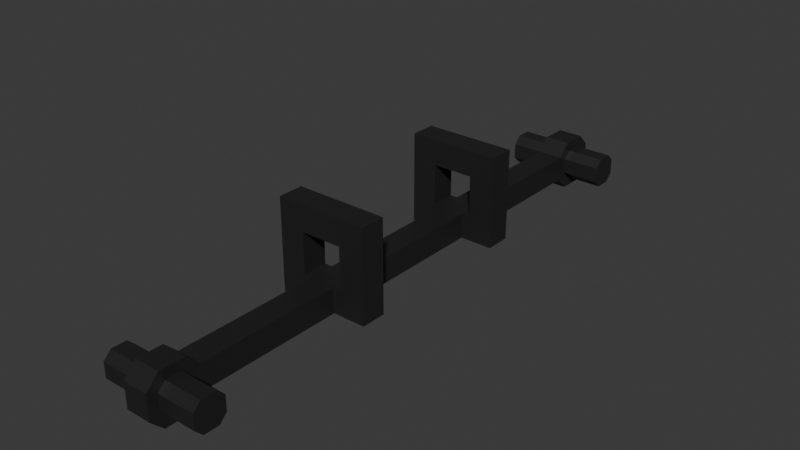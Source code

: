# Source: SM_Chest_Ship_Small_Crossbar.blend  (saved by Blender 4.5.90; exported with 4.5.12 LTS)
import bpy
from mathutils import Matrix  # noqa: F401  (used for matrix-valued properties, if any)

bpy.ops.wm.read_factory_settings(use_empty=True)
scene = bpy.context.scene
scene.name = 'Scene'

# ---- collections
col_collection = bpy.data.collections.new('Collection'); scene.collection.children.link(col_collection)

# ---- materials (node trees are filled in below, after node groups)
mat_metal_011 = bpy.data.materials.new('Metal.011')

# ---- material node trees
mat_metal_011.use_nodes = True; mat_metal_011.node_tree.nodes.clear()
_N = mat_metal_011.node_tree.nodes; _L = mat_metal_011.node_tree.links
n0 = _N.new('ShaderNodeBsdfPrincipled'); n0.name = 'Principled BSDF'; n0.location = (-200, 100)
n0.inputs[0].default_value = (0.01521, 0.01521, 0.01521, 1.0)
n1 = _N.new('ShaderNodeOutputMaterial'); n1.name = 'Material Output'; n1.location = (200, 100)
_L.new(n0.outputs[0], n1.inputs[0])
n1.is_active_output = True

# ---- world
world_world = bpy.data.worlds.new('World'); scene.world = world_world
world_world.use_nodes = True; world_world.node_tree.nodes.clear()
_N = world_world.node_tree.nodes; _L = world_world.node_tree.links
n0 = _N.new('ShaderNodeOutputWorld'); n0.name = 'World Output'; n0.location = (300, 300)
n1 = _N.new('ShaderNodeBackground'); n1.name = 'Background'; n1.location = (10, 300)
n1.inputs[0].default_value = (0.05088, 0.05088, 0.05088, 1.0)
_L.new(n1.outputs[0], n0.inputs[0])
n0.is_active_output = True
world_world.color = (0.05088, 0.05088, 0.05088)
world_world.sun_shadow_jitter_overblur = 0.0

# ---- meshes
me_cube_022 = bpy.data.meshes.new('Cube.022')
me_cube_022.from_pydata([(0.06525, -0.01914, -0.0195), (0.06525, -0.01914, 0.01879), (0.06525, 0.01914, -0.0195), (0.06525, 0.01914, 0.01879), (-0.0228, -0.01914, -0.01184), (-0.0228, -0.01914, 0.01113), (-0.01132, -0.01914, 0.02262), (0.01165, -0.01914, 0.02262), (0.02314, -0.01914, 0.01113), (0.01165, -0.01914, -0.02332), (-0.01132, -0.01914, -0.02332), (-0.0228, 0.01914, 0.01113), (0.02314, 0.01914, 0.01113), (-0.01132, 0.01914, -0.02332), (-0.0228, 0.01914, -0.01184), (-0.01132, 0.01914, 0.02262), (0.01165, 0.01914, 0.02262), (0.01165, 0.01914, -0.02332), (0.02314, 0.01914, -0.01184), (0.02314, -0.01914, -0.01184), (0.03845, -0.01914, -0.0195), (0.03845, -0.01914, 0.01879), (-0.03812, -0.01914, 0.01879), (-0.03812, -0.01914, -0.0195), (-0.01898, -0.01914, 0.03793), (0.01931, -0.01914, 0.03793), (-0.01898, -0.01914, -0.03864), (0.01931, -0.01914, -0.03864), (0.01931, 0.01914, -0.03864), (0.03845, 0.01914, -0.0195), (0.03845, 0.01914, 0.01879), (-0.03812, 0.01914, 0.01879), (-0.01898, 0.01914, 0.03793), (-0.01898, 0.01914, -0.03864), (-0.03812, 0.01914, -0.0195), (0.01931, 0.01914, 0.03793), (0.02314, -0.07657, -0.01184), (0.02314, -0.07657, 0.01113), (-0.0228, -0.07657, 0.01113), (-0.0228, -0.07657, -0.01184), (-0.01132, -0.07657, 0.02262), (0.01165, -0.07657, 0.02262), (-0.01132, -0.07657, -0.02332), (0.01165, -0.07657, -0.02332), (0.01165, 0.07657, -0.02332), (0.02314, 0.07657, -0.01184), (0.02314, 0.07657, 0.01113), (-0.0228, 0.07657, 0.01113), (-0.01132, 0.07657, 0.02262), (-0.01132, 0.07657, -0.02332), (-0.0228, 0.07657, -0.01184), (0.01165, 0.07657, 0.02262), (0.7544, 0.01914, -0.0195), (0.7544, 0.01914, 0.01879), (0.7544, -0.01914, -0.0195), (0.7544, -0.01914, 0.01879), (0.8424, 0.01914, -0.01184), (0.8424, 0.01914, 0.01113), (0.8309, 0.01914, 0.02262), (0.8079, 0.01914, 0.02262), (0.7965, 0.01914, 0.01113), (0.8079, 0.01914, -0.02332), (0.8309, 0.01914, -0.02332), (0.8424, -0.01914, 0.01113), (0.7965, -0.01914, 0.01113), (0.8309, -0.01914, -0.02332), (0.8424, -0.01914, -0.01184), (0.8309, -0.01914, 0.02262), (0.8079, -0.01914, 0.02262), (0.8079, -0.01914, -0.02332), (0.7965, -0.01914, -0.01184), (0.7965, 0.01914, -0.01184), (0.7812, 0.01914, -0.0195), (0.7811, 0.01914, 0.01879), (0.8577, 0.01914, 0.01879), (0.8577, 0.01914, -0.0195), (0.8386, 0.01914, 0.03793), (0.8003, 0.01914, 0.03793), (0.8386, 0.01914, -0.03864), (0.8003, 0.01914, -0.03864), (0.8003, -0.01914, -0.03864), (0.7812, -0.01914, -0.0195), (0.7812, -0.01914, 0.01879), (0.8577, -0.01914, 0.01879), (0.8386, -0.01914, 0.03793), (0.8386, -0.01914, -0.03864), (0.8577, -0.01914, -0.0195), (0.8003, -0.01914, 0.03793), (0.7965, 0.07657, -0.01184), (0.7965, 0.07657, 0.01113), (0.8424, 0.07657, 0.01113), (0.8424, 0.07657, -0.01184), (0.8309, 0.07657, 0.02262), (0.8079, 0.07657, 0.02262), (0.8309, 0.07657, -0.02332), (0.8079, 0.07657, -0.02332), (0.8079, -0.07657, -0.02332), (0.7965, -0.07657, -0.01184), (0.7965, -0.07657, 0.01113), (0.8424, -0.07657, 0.01113), (0.8309, -0.07657, 0.02262), (0.8309, -0.07657, -0.02332), (0.8424, -0.07657, -0.01184), (0.8079, -0.07657, 0.02262), (0.5247, -0.01914, 0.01879), (0.5247, 0.01914, 0.01879), (0.5247, 0.01914, -0.0195), (0.5247, -0.01914, -0.0195), (0.5629, -0.01914, 0.01879), (0.5629, 0.01914, 0.01879), (0.5629, 0.01914, -0.0195), (0.5629, -0.01914, -0.0195), (0.2949, -0.01914, 0.01879), (0.2949, 0.01914, 0.01879), (0.2949, 0.01914, -0.0195), (0.2949, -0.01914, -0.0195), (0.2567, -0.01914, 0.01879), (0.2567, 0.01914, 0.01879), (0.2567, 0.01914, -0.0195), (0.2567, -0.01914, -0.0195), (0.5247, 0.03063, 0.01879), (0.5247, 0.03063, -0.0195), (0.5629, 0.03063, 0.01879), (0.5629, 0.03063, -0.0195), (0.2567, 0.03063, 0.01879), (0.2949, 0.03063, 0.01879), (0.2567, 0.03063, -0.0195), (0.2949, 0.03063, -0.0195), (0.5247, 0.06891, 0.01879), (0.5247, 0.06891, -0.0195), (0.5629, 0.06891, 0.01879), (0.5629, 0.06891, -0.0195), (0.2567, 0.06891, 0.01879), (0.2949, 0.06891, 0.01879), (0.2567, 0.06891, -0.0195), (0.2949, 0.06891, -0.0195), (0.5247, 0.03063, 0.08004), (0.5629, 0.03063, 0.08004), (0.2567, 0.03063, 0.08004), (0.2949, 0.03063, 0.08004), (0.5247, 0.06891, 0.08004), (0.5629, 0.06891, 0.08004), (0.2567, 0.06891, 0.08004), (0.2949, 0.06891, 0.08004), (0.5247, 0.03063, 0.1183), (0.5629, 0.03063, 0.1183), (0.2567, 0.03063, 0.1183), (0.2949, 0.03063, 0.1183), (0.5247, 0.06891, 0.1183), (0.5629, 0.06891, 0.1183), (0.2567, 0.06891, 0.1183), (0.2949, 0.06891, 0.1183), (0.5247, -0.03063, 0.08004), (0.5629, -0.03063, 0.08004), (0.2567, -0.03063, 0.08004), (0.2949, -0.03063, 0.08004), (0.5247, -0.03063, 0.1183), (0.5629, -0.03063, 0.1183), (0.2567, -0.03063, 0.1183), (0.2949, -0.03063, 0.1183), (0.5247, -0.06891, 0.08004), (0.5629, -0.06891, 0.08004), (0.2567, -0.06891, 0.08004), (0.2949, -0.06891, 0.08004), (0.5247, -0.06891, 0.1183), (0.5629, -0.06891, 0.1183), (0.2567, -0.06891, 0.1183), (0.2949, -0.06891, 0.1183), (0.5247, -0.03063, 0.01879), (0.5629, -0.03063, 0.01879), (0.2567, -0.03063, 0.01879), (0.2949, -0.03063, 0.01879), (0.5247, -0.06891, 0.01879), (0.5629, -0.06891, 0.01879), (0.2567, -0.06891, 0.01879), (0.2949, -0.06891, 0.01879), (0.5247, -0.03063, -0.0195), (0.5247, -0.03063, 0.01879), (0.5629, -0.03063, 0.01879), (0.5629, -0.03063, -0.0195), (0.2567, -0.03063, 0.01879), (0.2949, -0.03063, 0.01879), (0.2567, -0.03063, -0.0195), (0.2949, -0.03063, -0.0195), (0.5247, -0.06891, -0.0195), (0.5247, -0.06891, 0.01879), (0.5629, -0.06891, 0.01879), (0.5629, -0.06891, -0.0195), (0.2567, -0.06891, 0.01879), (0.2949, -0.06891, 0.01879), (0.2567, -0.06891, -0.0195), (0.2949, -0.06891, -0.0195)], [], [(1, 3, 30, 21), (1, 21, 20, 0), (31, 34, 23, 22), (30, 35, 25, 21), (35, 32, 24, 25), (22, 24, 32, 31), (26, 23, 34, 33), (19, 20, 21, 8), (5, 22, 23, 4), (6, 24, 22, 5), (8, 21, 25, 7), (7, 25, 24, 6), (10, 26, 27, 9), (4, 23, 26, 10), (18, 29, 28, 17), (12, 30, 29, 18), (11, 31, 32, 15), (17, 28, 33, 13), (13, 33, 34, 14), (15, 32, 35, 16), (16, 35, 30, 12), (14, 34, 31, 11), (9, 27, 20, 19), (28, 29, 20, 27), (26, 33, 28, 27), (7, 41, 37, 8), (12, 46, 51, 16), (36, 37, 41, 40, 38, 39, 42, 43), (5, 38, 40, 6), (4, 39, 38, 5), (8, 37, 36, 19), (19, 36, 43, 9), (10, 42, 39, 4), (9, 43, 42, 10), (6, 40, 41, 7), (45, 44, 49, 50, 47, 48, 51, 46), (14, 50, 49, 13), (18, 45, 46, 12), (15, 48, 47, 11), (11, 47, 50, 14), (16, 51, 48, 15), (17, 44, 45, 18), (13, 49, 44, 17), (0, 20, 29, 2), (3, 2, 29, 30), (53, 55, 82, 73), (53, 73, 72, 52), (83, 86, 75, 74), (82, 87, 77, 73), (87, 84, 76, 77), (74, 76, 84, 83), (78, 75, 86, 85), (71, 72, 73, 60), (57, 74, 75, 56), (58, 76, 74, 57), (60, 73, 77, 59), (59, 77, 76, 58), (62, 78, 79, 61), (56, 75, 78, 62), (70, 81, 80, 69), (64, 82, 81, 70), (63, 83, 84, 67), (69, 80, 85, 65), (65, 85, 86, 66), (67, 84, 87, 68), (68, 87, 82, 64), (66, 86, 83, 63), (61, 79, 72, 71), (80, 81, 72, 79), (78, 85, 80, 79), (59, 93, 89, 60), (64, 98, 103, 68), (88, 89, 93, 92, 90, 91, 94, 95), (57, 90, 92, 58), (56, 91, 90, 57), (60, 89, 88, 71), (71, 88, 95, 61), (62, 94, 91, 56), (61, 95, 94, 62), (58, 92, 93, 59), (97, 96, 101, 102, 99, 100, 103, 98), (66, 102, 101, 65), (70, 97, 98, 64), (67, 100, 99, 63), (63, 99, 102, 66), (68, 103, 100, 67), (69, 96, 97, 70), (65, 101, 96, 69), (52, 72, 81, 54), (55, 54, 81, 82), (108, 55, 53, 109), (110, 52, 54, 111), (110, 109, 53, 52), (111, 54, 55, 108), (115, 107, 104, 112), (114, 113, 105, 106), (114, 106, 107, 115), (112, 104, 105, 113), (111, 108, 178, 179), (118, 117, 124, 126), (106, 110, 111, 107), (104, 108, 109, 105), (116, 112, 113, 117), (118, 114, 115, 119), (105, 109, 122, 120), (115, 112, 181, 183), (0, 119, 116, 1), (2, 3, 117, 118), (2, 118, 119, 0), (1, 116, 117, 3), (133, 132, 142, 143), (125, 127, 135, 133), (114, 118, 126, 127), (106, 105, 120, 121), (110, 106, 121, 123), (117, 113, 125, 124), (109, 110, 123, 122), (113, 114, 127, 125), (129, 128, 130, 131), (134, 132, 133, 135), (123, 121, 129, 131), (121, 120, 128, 129), (126, 124, 132, 134), (127, 126, 134, 135), (122, 123, 131, 130), (122, 130, 141, 137), (144, 136, 152, 156), (143, 142, 150, 151), (128, 120, 136, 140), (125, 133, 143, 139), (120, 122, 137, 136), (130, 128, 140, 141), (132, 124, 138, 142), (124, 125, 139, 138), (146, 147, 151, 150), (144, 145, 149, 148), (140, 136, 144, 148), (139, 143, 151, 147), (141, 140, 148, 149), (138, 139, 155, 154), (137, 141, 149, 145), (142, 138, 146, 150), (157, 156, 164, 165), (155, 159, 167, 163), (147, 146, 158, 159), (139, 147, 159, 155), (136, 137, 153, 152), (137, 145, 157, 153), (146, 138, 154, 158), (145, 144, 156, 157), (162, 163, 167, 166), (160, 161, 165, 164), (160, 152, 168, 172), (153, 157, 165, 161), (158, 154, 162, 166), (159, 158, 166, 167), (152, 153, 169, 168), (156, 152, 160, 164), (168, 169, 173, 172), (170, 171, 175, 174), (161, 160, 172, 173), (155, 163, 175, 171), (154, 155, 171, 170), (162, 154, 170, 174), (153, 161, 173, 169), (163, 162, 174, 175), (180, 182, 190, 188), (177, 176, 184, 185), (119, 115, 183, 182), (108, 104, 177, 178), (116, 119, 182, 180), (104, 107, 176, 177), (107, 111, 179, 176), (112, 116, 180, 181), (184, 187, 186, 185), (190, 191, 189, 188), (182, 183, 191, 190), (179, 178, 186, 187), (178, 177, 185, 186), (183, 181, 189, 191), (181, 180, 188, 189), (176, 179, 187, 184)])
_uv = me_cube_022.uv_layers.new(name='UVMap')
_uv.uv.foreach_set('vector', [0.5685, 0.05031, 0.5685, 0.06874, 0.8568, 0.7, 0.8568, 0.7063, 0.5685, 0.05031, 0.8568, 0.7063, 0.0, 0.0, 0.4315, 0.05031, 0.8568, 0.7, 0.8568, 0.7, 0.8568, 0.7063, 0.8568, 0.7063, 0.8568, 0.7, 0.8568, 0.7, 0.8568, 0.7063, 0.8568, 0.7063, 0.8568, 0.7, 0.8568, 0.7, 0.8568, 0.7063, 0.8568, 0.7063, 0.8568, 0.7063, 0.8568, 0.7063, 0.8568, 0.7, 0.8568, 0.7, 0.8568, 0.7063, 0.8568, 0.7063, 0.8568, 0.7, 0.8568, 0.7, 0.4302, 0.3546, 0.0, 0.0, 0.8568, 0.7063, 0.7497, 0.618, 0.8245, 0.6796, 0.8568, 0.7063, 0.8568, 0.7063, 0.8181, 0.6743, 0.8228, 0.6782, 0.8568, 0.7063, 0.8568, 0.7063, 0.8245, 0.6796, 0.7497, 0.618, 0.8568, 0.7063, 0.8568, 0.7063, 0.8091, 0.6669, 0.8091, 0.6669, 0.8568, 0.7063, 0.8568, 0.7063, 0.8228, 0.6782, 0.7842, 0.6464, 0.8568, 0.7063, 0.8568, 0.7063, 0.7223, 0.5953, 0.8181, 0.6743, 0.8568, 0.7063, 0.8568, 0.7063, 0.7842, 0.6464, 0.8568, 0.7, 0.8568, 0.7, 0.8568, 0.7, 0.8568, 0.7, 0.8568, 0.7, 0.8568, 0.7, 0.8568, 0.7, 0.8568, 0.7, 0.8568, 0.7, 0.8568, 0.7, 0.8568, 0.7, 0.8568, 0.7, 0.8568, 0.7, 0.8568, 0.7, 0.8568, 0.7, 0.8568, 0.7, 0.8568, 0.7, 0.8568, 0.7, 0.8568, 0.7, 0.8568, 0.7, 0.8568, 0.7, 0.8568, 0.7, 0.8568, 0.7, 0.8568, 0.7, 0.8568, 0.7, 0.8568, 0.7, 0.8568, 0.7, 0.8568, 0.7, 0.8568, 0.7, 0.8568, 0.7, 0.8568, 0.7, 0.8568, 0.7, 0.7223, 0.5953, 0.8568, 0.7063, 0.0, 0.0, 0.4302, 0.3546, 0.8568, 0.7, 0.8568, 0.7, 0.0, 0.0, 0.8568, 0.7063, 0.8568, 0.7063, 0.8568, 0.7, 0.8568, 0.7, 0.0, 0.0, 0.8091, 0.6669, 0.8091, 0.6669, 0.7497, 0.618, 0.7497, 0.618, 0.8568, 0.7, 0.8568, 0.7, 0.8568, 0.7, 0.8568, 0.7, 0.4302, 0.3546, 0.7497, 0.618, 0.8091, 0.6669, 0.8228, 0.6782, 0.8245, 0.6796, 0.8181, 0.6743, 0.7842, 0.6464, 0.7223, 0.5953, 0.8245, 0.6796, 0.8245, 0.6796, 0.8228, 0.6782, 0.8228, 0.6782, 0.8181, 0.6743, 0.8181, 0.6743, 0.8245, 0.6796, 0.8245, 0.6796, 0.7497, 0.618, 0.7497, 0.618, 0.4302, 0.3546, 0.4302, 0.3546, 0.4302, 0.3546, 0.4302, 0.3546, 0.7223, 0.5953, 0.7223, 0.5953, 0.7842, 0.6464, 0.7842, 0.6464, 0.8181, 0.6743, 0.8181, 0.6743, 0.7223, 0.5953, 0.7223, 0.5953, 0.7842, 0.6464, 0.7842, 0.6464, 0.8228, 0.6782, 0.8228, 0.6782, 0.8091, 0.6669, 0.8091, 0.6669, 0.8568, 0.7, 0.8568, 0.7, 0.8568, 0.7, 0.8568, 0.7, 0.8568, 0.7, 0.8568, 0.7, 0.8568, 0.7, 0.8568, 0.7, 0.8568, 0.7, 0.8568, 0.7, 0.8568, 0.7, 0.8568, 0.7, 0.8568, 0.7, 0.8568, 0.7, 0.8568, 0.7, 0.8568, 0.7, 0.8568, 0.7, 0.8568, 0.7, 0.8568, 0.7, 0.8568, 0.7, 0.8568, 0.7, 0.8568, 0.7, 0.8568, 0.7, 0.8568, 0.7, 0.8568, 0.7, 0.8568, 0.7, 0.8568, 0.7, 0.8568, 0.7, 0.8568, 0.7, 0.8568, 0.7, 0.8568, 0.7, 0.8568, 0.7, 0.8568, 0.7, 0.8568, 0.7, 0.8568, 0.7, 0.8568, 0.7, 0.4315, 0.05031, 0.0, 0.0, 0.8568, 0.7, 0.4315, 0.06874, 0.5685, 0.06874, 0.4315, 0.06874, 0.8568, 0.7, 0.8568, 0.7, 0.5685, 0.05031, 0.5685, 0.06874, 0.8568, 0.7, 0.8568, 0.7063, 0.5685, 0.05031, 0.8568, 0.7063, 0.0, 0.0, 0.4315, 0.05031, 0.8568, 0.7, 0.8568, 0.7, 0.8568, 0.7063, 0.8568, 0.7063, 0.8568, 0.7, 0.8568, 0.7, 0.8568, 0.7063, 0.8568, 0.7063, 0.8568, 0.7, 0.8568, 0.7, 0.8568, 0.7063, 0.8568, 0.7063, 0.8568, 0.7063, 0.8568, 0.7063, 0.8568, 0.7, 0.8568, 0.7, 0.8568, 0.7063, 0.8568, 0.7063, 0.8568, 0.7, 0.8568, 0.7, 0.4302, 0.3546, 0.0, 0.0, 0.8568, 0.7063, 0.7497, 0.618, 0.8245, 0.6796, 0.8568, 0.7063, 0.8568, 0.7063, 0.8181, 0.6743, 0.8228, 0.6782, 0.8568, 0.7063, 0.8568, 0.7063, 0.8245, 0.6796, 0.7497, 0.618, 0.8568, 0.7063, 0.8568, 0.7063, 0.8091, 0.6669, 0.8091, 0.6669, 0.8568, 0.7063, 0.8568, 0.7063, 0.8228, 0.6782, 0.7842, 0.6464, 0.8568, 0.7063, 0.8568, 0.7063, 0.7223, 0.5953, 0.8181, 0.6743, 0.8568, 0.7063, 0.8568, 0.7063, 0.7842, 0.6464, 0.8568, 0.7, 0.8568, 0.7, 0.8568, 0.7, 0.8568, 0.7, 0.8568, 0.7, 0.8568, 0.7, 0.8568, 0.7, 0.8568, 0.7, 0.8568, 0.7, 0.8568, 0.7, 0.8568, 0.7, 0.8568, 0.7, 0.8568, 0.7, 0.8568, 0.7, 0.8568, 0.7, 0.8568, 0.7, 0.8568, 0.7, 0.8568, 0.7, 0.8568, 0.7, 0.8568, 0.7, 0.8568, 0.7, 0.8568, 0.7, 0.8568, 0.7, 0.8568, 0.7, 0.8568, 0.7, 0.8568, 0.7, 0.8568, 0.7, 0.8568, 0.7, 0.8568, 0.7, 0.8568, 0.7, 0.8568, 0.7, 0.8568, 0.7, 0.7223, 0.5953, 0.8568, 0.7063, 0.0, 0.0, 0.4302, 0.3546, 0.8568, 0.7, 0.8568, 0.7, 0.0, 0.0, 0.8568, 0.7063, 0.8568, 0.7063, 0.8568, 0.7, 0.8568, 0.7, 0.0, 0.0, 0.8091, 0.6669, 0.8091, 0.6669, 0.7497, 0.618, 0.7497, 0.618, 0.8568, 0.7, 0.8568, 0.7, 0.8568, 0.7, 0.8568, 0.7, 0.4302, 0.3546, 0.7497, 0.618, 0.8091, 0.6669, 0.8228, 0.6782, 0.8245, 0.6796, 0.8181, 0.6743, 0.7842, 0.6464, 0.7223, 0.5953, 0.8245, 0.6796, 0.8245, 0.6796, 0.8228, 0.6782, 0.8228, 0.6782, 0.8181, 0.6743, 0.8181, 0.6743, 0.8245, 0.6796, 0.8245, 0.6796, 0.7497, 0.618, 0.7497, 0.618, 0.4302, 0.3546, 0.4302, 0.3546, 0.4302, 0.3546, 0.4302, 0.3546, 0.7223, 0.5953, 0.7223, 0.5953, 0.7842, 0.6464, 0.7842, 0.6464, 0.8181, 0.6743, 0.8181, 0.6743, 0.7223, 0.5953, 0.7223, 0.5953, 0.7842, 0.6464, 0.7842, 0.6464, 0.8228, 0.6782, 0.8228, 0.6782, 0.8091, 0.6669, 0.8091, 0.6669, 0.8568, 0.7, 0.8568, 0.7, 0.8568, 0.7, 0.8568, 0.7, 0.8568, 0.7, 0.8568, 0.7, 0.8568, 0.7, 0.8568, 0.7, 0.8568, 0.7, 0.8568, 0.7, 0.8568, 0.7, 0.8568, 0.7, 0.8568, 0.7, 0.8568, 0.7, 0.8568, 0.7, 0.8568, 0.7, 0.8568, 0.7, 0.8568, 0.7, 0.8568, 0.7, 0.8568, 0.7, 0.8568, 0.7, 0.8568, 0.7, 0.8568, 0.7, 0.8568, 0.7, 0.8568, 0.7, 0.8568, 0.7, 0.8568, 0.7, 0.8568, 0.7, 0.8568, 0.7, 0.8568, 0.7, 0.8568, 0.7, 0.8568, 0.7, 0.8568, 0.7, 0.8568, 0.7, 0.8568, 0.7, 0.8568, 0.7, 0.4315, 0.05031, 0.0, 0.0, 0.8568, 0.7, 0.4315, 0.06874, 0.5685, 0.06874, 0.4315, 0.06874, 0.8568, 0.7, 0.8568, 0.7, 0.5685, 0.06362, 0.5685, 0.06874, 0.5685, 0.05031, 0.5685, 0.05543, 0.4315, 0.05543, 0.4315, 0.05031, 0.4315, 0.06874, 0.4315, 0.06362, 0.4315, 0.05543, 0.5685, 0.05543, 0.5685, 0.05031, 0.4315, 0.05031, 0.4315, 0.06362, 0.4315, 0.06874, 0.5685, 0.06874, 0.5685, 0.06362, 0.4315, 0.05645, 0.4315, 0.0626, 0.5685, 0.0626, 0.5685, 0.05645, 0.4315, 0.0626, 0.5685, 0.0626, 0.5685, 0.05645, 0.4315, 0.05645, 0.4315, 0.0626, 0.4315, 0.05645, 0.4315, 0.0626, 0.4315, 0.05645, 0.5685, 0.05645, 0.5685, 0.0626, 0.5685, 0.05645, 0.5685, 0.0626, 0.4315, 0.06362, 0.5685, 0.06362, 0.5685, 0.06362, 0.4315, 0.06362, 0.4315, 0.06362, 0.5685, 0.06362, 0.5685, 0.06362, 0.4315, 0.06362, 0.4315, 0.05645, 0.4315, 0.05543, 0.4315, 0.06362, 0.4315, 0.0626, 0.5685, 0.0626, 0.5685, 0.06362, 0.5685, 0.05543, 0.5685, 0.05645, 0.5685, 0.05543, 0.5685, 0.05645, 0.5685, 0.0626, 0.5685, 0.06362, 0.4315, 0.06362, 0.4315, 0.0626, 0.4315, 0.05645, 0.4315, 0.05543, 0.5685, 0.05645, 0.5685, 0.05543, 0.5685, 0.05543, 0.5685, 0.05645, 0.4315, 0.05645, 0.5685, 0.05645, 0.5685, 0.05645, 0.4315, 0.05645, 0.4315, 0.05031, 0.4315, 0.05543, 0.5685, 0.05543, 0.5685, 0.05031, 0.4315, 0.06874, 0.5685, 0.06874, 0.5685, 0.06362, 0.4315, 0.06362, 0.4315, 0.06874, 0.4315, 0.06362, 0.4315, 0.05543, 0.4315, 0.05031, 0.5685, 0.05031, 0.5685, 0.05543, 0.5685, 0.06362, 0.5685, 0.06874, 0.5685, 0.0626, 0.5685, 0.06362, 0.5685, 0.06362, 0.5685, 0.0626, 0.5685, 0.0626, 0.4315, 0.0626, 0.4315, 0.0626, 0.5685, 0.0626, 0.4315, 0.0626, 0.4315, 0.06362, 0.4315, 0.06362, 0.4315, 0.0626, 0.4315, 0.05645, 0.5685, 0.05645, 0.5685, 0.05645, 0.4315, 0.05645, 0.4315, 0.05543, 0.4315, 0.05645, 0.4315, 0.05645, 0.4315, 0.05543, 0.5685, 0.06362, 0.5685, 0.0626, 0.5685, 0.0626, 0.5685, 0.06362, 0.5685, 0.05543, 0.4315, 0.05543, 0.4315, 0.05543, 0.5685, 0.05543, 0.5685, 0.0626, 0.4315, 0.0626, 0.4315, 0.0626, 0.5685, 0.0626, 0.4315, 0.05645, 0.5685, 0.05645, 0.5685, 0.05543, 0.4315, 0.05543, 0.4315, 0.06362, 0.5685, 0.06362, 0.5685, 0.0626, 0.4315, 0.0626, 0.4315, 0.05543, 0.4315, 0.05645, 0.4315, 0.05645, 0.4315, 0.05543, 0.4315, 0.05645, 0.5685, 0.05645, 0.5685, 0.05645, 0.4315, 0.05645, 0.4315, 0.06362, 0.5685, 0.06362, 0.5685, 0.06362, 0.4315, 0.06362, 0.4315, 0.0626, 0.4315, 0.06362, 0.4315, 0.06362, 0.4315, 0.0626, 0.5685, 0.05543, 0.4315, 0.05543, 0.4315, 0.05543, 0.5685, 0.05543, 0.5685, 0.05543, 0.5685, 0.05543, 0.5685, 0.05543, 0.5685, 0.05543, 0.5685, 0.05645, 0.5685, 0.05645, 0.5685, 0.05645, 0.5685, 0.05645, 0.5685, 0.0626, 0.5685, 0.06362, 0.5685, 0.06362, 0.5685, 0.0626, 0.5685, 0.05645, 0.5685, 0.05645, 0.5685, 0.05645, 0.5685, 0.05645, 0.5685, 0.0626, 0.5685, 0.0626, 0.5685, 0.0626, 0.5685, 0.0626, 0.5685, 0.05645, 0.5685, 0.05543, 0.5685, 0.05543, 0.5685, 0.05645, 0.5685, 0.05543, 0.5685, 0.05645, 0.5685, 0.05645, 0.5685, 0.05543, 0.5685, 0.06362, 0.5685, 0.06362, 0.5685, 0.06362, 0.5685, 0.06362, 0.5685, 0.06362, 0.5685, 0.0626, 0.5685, 0.0626, 0.5685, 0.06362, 0.5685, 0.06362, 0.5685, 0.0626, 0.5685, 0.0626, 0.5685, 0.06362, 0.5685, 0.05645, 0.5685, 0.05543, 0.5685, 0.05543, 0.5685, 0.05645, 0.5685, 0.05645, 0.5685, 0.05645, 0.5685, 0.05645, 0.5685, 0.05645, 0.5685, 0.0626, 0.5685, 0.0626, 0.5685, 0.0626, 0.5685, 0.0626, 0.5685, 0.05543, 0.5685, 0.05645, 0.5685, 0.05645, 0.5685, 0.05543, 0.5685, 0.06362, 0.5685, 0.0626, 0.5685, 0.0626, 0.5685, 0.06362, 0.5685, 0.05543, 0.5685, 0.05543, 0.5685, 0.05543, 0.5685, 0.05543, 0.5685, 0.06362, 0.5685, 0.06362, 0.5685, 0.06362, 0.5685, 0.06362, 0.5685, 0.05543, 0.5685, 0.05645, 0.5685, 0.05645, 0.5685, 0.05543, 0.5685, 0.0626, 0.5685, 0.0626, 0.5685, 0.0626, 0.5685, 0.0626, 0.5685, 0.0626, 0.5685, 0.06362, 0.5685, 0.06362, 0.5685, 0.0626, 0.5685, 0.0626, 0.5685, 0.0626, 0.5685, 0.0626, 0.5685, 0.0626, 0.5685, 0.05645, 0.5685, 0.05543, 0.5685, 0.05543, 0.5685, 0.05645, 0.5685, 0.05543, 0.5685, 0.05543, 0.5685, 0.05543, 0.5685, 0.05543, 0.5685, 0.06362, 0.5685, 0.06362, 0.5685, 0.06362, 0.5685, 0.06362, 0.5685, 0.05543, 0.5685, 0.05645, 0.5685, 0.05645, 0.5685, 0.05543, 0.5685, 0.06362, 0.5685, 0.0626, 0.5685, 0.0626, 0.5685, 0.06362, 0.5685, 0.05645, 0.5685, 0.05543, 0.5685, 0.05543, 0.5685, 0.05645, 0.5685, 0.05645, 0.5685, 0.05645, 0.5685, 0.05645, 0.5685, 0.05645, 0.5685, 0.05543, 0.5685, 0.05543, 0.5685, 0.05543, 0.5685, 0.05543, 0.5685, 0.06362, 0.5685, 0.06362, 0.5685, 0.06362, 0.5685, 0.06362, 0.5685, 0.0626, 0.5685, 0.06362, 0.5685, 0.06362, 0.5685, 0.0626, 0.5685, 0.05645, 0.5685, 0.05543, 0.5685, 0.05543, 0.5685, 0.05645, 0.5685, 0.05645, 0.5685, 0.05645, 0.5685, 0.05645, 0.5685, 0.05645, 0.5685, 0.05645, 0.5685, 0.05543, 0.5685, 0.05543, 0.5685, 0.05645, 0.5685, 0.06362, 0.5685, 0.0626, 0.5685, 0.0626, 0.5685, 0.06362, 0.5685, 0.05543, 0.5685, 0.05645, 0.5685, 0.05645, 0.5685, 0.05543, 0.5685, 0.0626, 0.5685, 0.0626, 0.5685, 0.0626, 0.5685, 0.0626, 0.5685, 0.06362, 0.5685, 0.0626, 0.5685, 0.0626, 0.5685, 0.06362, 0.5685, 0.06362, 0.5685, 0.06362, 0.5685, 0.06362, 0.5685, 0.06362, 0.5685, 0.05543, 0.5685, 0.05543, 0.5685, 0.05543, 0.5685, 0.05543, 0.5685, 0.0626, 0.5685, 0.06362, 0.5685, 0.06362, 0.5685, 0.0626, 0.5685, 0.05543, 0.4315, 0.05543, 0.4315, 0.05543, 0.5685, 0.05543, 0.5685, 0.0626, 0.4315, 0.0626, 0.4315, 0.0626, 0.5685, 0.0626, 0.4315, 0.05543, 0.4315, 0.05645, 0.4315, 0.05645, 0.4315, 0.05543, 0.5685, 0.06362, 0.5685, 0.0626, 0.5685, 0.0626, 0.5685, 0.06362, 0.5685, 0.05543, 0.4315, 0.05543, 0.4315, 0.05543, 0.5685, 0.05543, 0.5685, 0.0626, 0.4315, 0.0626, 0.4315, 0.0626, 0.5685, 0.0626, 0.4315, 0.0626, 0.4315, 0.06362, 0.4315, 0.06362, 0.4315, 0.0626, 0.5685, 0.05645, 0.5685, 0.05543, 0.5685, 0.05543, 0.5685, 0.05645, 0.4315, 0.0626, 0.4315, 0.06362, 0.5685, 0.06362, 0.5685, 0.0626, 0.4315, 0.05543, 0.4315, 0.05645, 0.5685, 0.05645, 0.5685, 0.05543, 0.4315, 0.05543, 0.4315, 0.05645, 0.4315, 0.05645, 0.4315, 0.05543, 0.4315, 0.06362, 0.5685, 0.06362, 0.5685, 0.06362, 0.4315, 0.06362, 0.5685, 0.06362, 0.5685, 0.0626, 0.5685, 0.0626, 0.5685, 0.06362, 0.4315, 0.05645, 0.5685, 0.05645, 0.5685, 0.05645, 0.4315, 0.05645, 0.5685, 0.05645, 0.5685, 0.05543, 0.5685, 0.05543, 0.5685, 0.05645, 0.4315, 0.0626, 0.4315, 0.06362, 0.4315, 0.06362, 0.4315, 0.0626])
me_cube_022.materials.append(mat_metal_011)
me_cube_022.update()

# ---- objects
ob_sm_chest_small_crossbar = bpy.data.objects.new('SM_Chest_Small.Crossbar', me_cube_022)

# ---- transforms, parenting, visibility, modifiers, constraints
ob_sm_chest_small_crossbar.location = (0.1069, 0.0, 0.0)
ob_sm_chest_small_crossbar.rotation_euler = (0.0, -0.0, -1.571)
ob_sm_chest_small_crossbar.scale = (0.2612, 0.2612, 0.2612)

# ---- collection membership
col_collection.objects.link(ob_sm_chest_small_crossbar)

# ---- scene / render settings (as saved in the file)
scene.frame_start = 1; scene.frame_end = 250; scene.frame_set(0)
scene.render.engine = 'BLENDER_EEVEE_NEXT'
bpy.context.view_layer.update()

# ---- added for rendering (the .blend has no active camera and no usable light): camera, sun
cam_auto = bpy.data.cameras.new('AutoCamera')
cam_auto.lens = 50.0
cam_auto.sensor_width = 36.0
cam_auto.clip_end = 1000.0
ob_auto_camera = bpy.data.objects.new('AutoCamera', cam_auto)
scene.collection.objects.link(ob_auto_camera)
ob_auto_camera.location = (0.329793, -0.374517, 0.188723)
ob_auto_camera.rotation_euler = (1.09748, -7.21219e-08, 0.694738)
scene.camera = ob_auto_camera
light_auto_sun = bpy.data.lights.new('AutoSun', 'SUN')
light_auto_sun.energy = 3.0
light_auto_sun.angle = 0.0523599
ob_auto_sun = bpy.data.objects.new('AutoSun', light_auto_sun)
scene.collection.objects.link(ob_auto_sun)
ob_auto_sun.rotation_euler = (0.872665, 0.174533, 0.523599)
bpy.context.view_layer.update()
